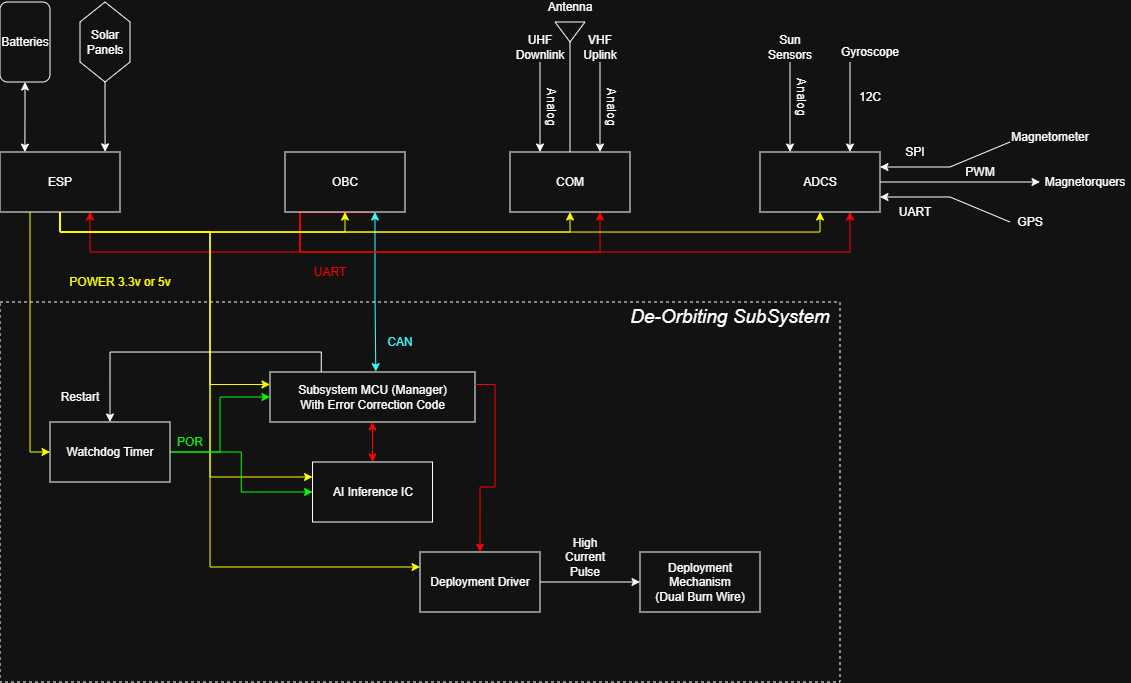

The diagram above was exported from draw.io. Its source (the exported page's mxGraphModel, read from the mxfile embedded in the PNG):
<mxGraphModel dx="599" dy="341" grid="1" gridSize="10" guides="1" tooltips="1" connect="1" arrows="1" fold="1" page="1" pageScale="1" pageWidth="850" pageHeight="1100" math="0" shadow="0">
  <root>
    <mxCell id="0" />
    <mxCell id="1" parent="0" />
    <mxCell id="639_rHF1ORyTXcgHimE5-21" edge="1" parent="1" source="639_rHF1ORyTXcgHimE5-2" style="edgeStyle=orthogonalEdgeStyle;rounded=0;orthogonalLoop=1;jettySize=auto;html=1;exitX=0.75;exitY=1;exitDx=0;exitDy=0;entryX=0.516;entryY=-0.008;entryDx=0;entryDy=0;strokeColor=light-dark(#000000,#33FFFF);startArrow=classic;startFill=1;entryPerimeter=0;" target="639_rHF1ORyTXcgHimE5-18">
      <mxGeometry relative="1" as="geometry" />
    </mxCell>
    <mxCell id="639_rHF1ORyTXcgHimE5-47" edge="1" parent="1" source="639_rHF1ORyTXcgHimE5-2" style="edgeStyle=orthogonalEdgeStyle;rounded=0;orthogonalLoop=1;jettySize=auto;html=1;exitX=0.75;exitY=1;exitDx=0;exitDy=0;entryX=0.75;entryY=1;entryDx=0;entryDy=0;strokeColor=light-dark(#000000,#FF0000);" target="639_rHF1ORyTXcgHimE5-4">
      <mxGeometry relative="1" as="geometry">
        <Array as="points">
          <mxPoint x="450" y="270" />
          <mxPoint x="750" y="270" />
        </Array>
      </mxGeometry>
    </mxCell>
    <mxCell id="639_rHF1ORyTXcgHimE5-48" edge="1" parent="1" source="639_rHF1ORyTXcgHimE5-2" style="edgeStyle=orthogonalEdgeStyle;rounded=0;orthogonalLoop=1;jettySize=auto;html=1;exitX=0.75;exitY=1;exitDx=0;exitDy=0;entryX=0.75;entryY=1;entryDx=0;entryDy=0;strokeColor=light-dark(#000000,#FF0000);" target="639_rHF1ORyTXcgHimE5-3">
      <mxGeometry relative="1" as="geometry">
        <Array as="points">
          <mxPoint x="450" y="270" />
          <mxPoint x="240" y="270" />
        </Array>
      </mxGeometry>
    </mxCell>
    <mxCell id="639_rHF1ORyTXcgHimE5-49" edge="1" parent="1" source="639_rHF1ORyTXcgHimE5-2" style="edgeStyle=orthogonalEdgeStyle;rounded=0;orthogonalLoop=1;jettySize=auto;html=1;exitX=0.75;exitY=1;exitDx=0;exitDy=0;entryX=0.75;entryY=1;entryDx=0;entryDy=0;fontColor=light-dark(#000000,#FF0000);strokeColor=light-dark(#000000,#FF0000);" target="639_rHF1ORyTXcgHimE5-5">
      <mxGeometry relative="1" as="geometry">
        <Array as="points">
          <mxPoint x="450" y="270" />
          <mxPoint x="1000" y="270" />
        </Array>
      </mxGeometry>
    </mxCell>
    <mxCell id="639_rHF1ORyTXcgHimE5-2" parent="1" style="rounded=0;whiteSpace=wrap;html=1;" value="OBC" vertex="1">
      <mxGeometry height="60" width="120" x="435" y="170" as="geometry" />
    </mxCell>
    <mxCell id="639_rHF1ORyTXcgHimE5-14" edge="1" parent="1" source="639_rHF1ORyTXcgHimE5-3" style="edgeStyle=orthogonalEdgeStyle;rounded=0;orthogonalLoop=1;jettySize=auto;html=1;exitX=0.5;exitY=1;exitDx=0;exitDy=0;entryX=0.5;entryY=1;entryDx=0;entryDy=0;strokeColor=light-dark(#000000,#FFFF00);" target="639_rHF1ORyTXcgHimE5-2">
      <mxGeometry relative="1" as="geometry" />
    </mxCell>
    <mxCell id="639_rHF1ORyTXcgHimE5-15" edge="1" parent="1" source="639_rHF1ORyTXcgHimE5-3" style="edgeStyle=orthogonalEdgeStyle;rounded=0;orthogonalLoop=1;jettySize=auto;html=1;exitX=0.5;exitY=1;exitDx=0;exitDy=0;entryX=0.5;entryY=1;entryDx=0;entryDy=0;strokeColor=light-dark(#000000,#FFFF00);" target="639_rHF1ORyTXcgHimE5-4">
      <mxGeometry relative="1" as="geometry" />
    </mxCell>
    <mxCell id="639_rHF1ORyTXcgHimE5-16" edge="1" parent="1" source="639_rHF1ORyTXcgHimE5-3" style="edgeStyle=orthogonalEdgeStyle;rounded=0;orthogonalLoop=1;jettySize=auto;html=1;exitX=0.5;exitY=1;exitDx=0;exitDy=0;entryX=0.5;entryY=1;entryDx=0;entryDy=0;strokeColor=light-dark(#000000,#FFFF00);" target="639_rHF1ORyTXcgHimE5-5">
      <mxGeometry relative="1" as="geometry" />
    </mxCell>
    <mxCell id="639_rHF1ORyTXcgHimE5-25" edge="1" parent="1" source="639_rHF1ORyTXcgHimE5-3" style="edgeStyle=orthogonalEdgeStyle;rounded=0;orthogonalLoop=1;jettySize=auto;html=1;exitX=0.25;exitY=1;exitDx=0;exitDy=0;entryX=0;entryY=0.5;entryDx=0;entryDy=0;fontColor=light-dark(#000000,#FFFF00);strokeColor=light-dark(#000000,#FFFF00);" target="639_rHF1ORyTXcgHimE5-56">
      <mxGeometry relative="1" as="geometry" />
    </mxCell>
    <mxCell id="639_rHF1ORyTXcgHimE5-63" edge="1" parent="1" source="639_rHF1ORyTXcgHimE5-3" style="edgeStyle=orthogonalEdgeStyle;rounded=0;orthogonalLoop=1;jettySize=auto;html=1;exitX=0.5;exitY=1;exitDx=0;exitDy=0;entryX=0;entryY=0.25;entryDx=0;entryDy=0;strokeColor=light-dark(#000000,#FFFF00);" target="639_rHF1ORyTXcgHimE5-18">
      <mxGeometry relative="1" as="geometry">
        <Array as="points">
          <mxPoint x="210" y="250" />
          <mxPoint x="360" y="250" />
          <mxPoint x="360" y="402" />
        </Array>
      </mxGeometry>
    </mxCell>
    <mxCell id="639_rHF1ORyTXcgHimE5-64" edge="1" parent="1" source="639_rHF1ORyTXcgHimE5-3" style="edgeStyle=orthogonalEdgeStyle;rounded=0;orthogonalLoop=1;jettySize=auto;html=1;exitX=0.5;exitY=1;exitDx=0;exitDy=0;entryX=0;entryY=0.25;entryDx=0;entryDy=0;strokeColor=light-dark(#000000,#FFFF00);" target="639_rHF1ORyTXcgHimE5-58">
      <mxGeometry relative="1" as="geometry">
        <Array as="points">
          <mxPoint x="210" y="250" />
          <mxPoint x="360" y="250" />
          <mxPoint x="360" y="495" />
        </Array>
      </mxGeometry>
    </mxCell>
    <mxCell id="639_rHF1ORyTXcgHimE5-65" edge="1" parent="1" source="639_rHF1ORyTXcgHimE5-3" style="edgeStyle=orthogonalEdgeStyle;rounded=0;orthogonalLoop=1;jettySize=auto;html=1;exitX=0.5;exitY=1;exitDx=0;exitDy=0;entryX=0;entryY=0.25;entryDx=0;entryDy=0;strokeColor=light-dark(#000000,#FFFF00);" target="639_rHF1ORyTXcgHimE5-52">
      <mxGeometry relative="1" as="geometry">
        <Array as="points">
          <mxPoint x="210" y="250" />
          <mxPoint x="360" y="250" />
          <mxPoint x="360" y="585" />
        </Array>
      </mxGeometry>
    </mxCell>
    <mxCell id="639_rHF1ORyTXcgHimE5-3" parent="1" style="rounded=0;whiteSpace=wrap;html=1;" value="ESP" vertex="1">
      <mxGeometry height="60" width="120" x="150" y="170" as="geometry" />
    </mxCell>
    <mxCell id="639_rHF1ORyTXcgHimE5-4" parent="1" style="rounded=0;whiteSpace=wrap;html=1;" value="COM" vertex="1">
      <mxGeometry height="60" width="120" x="660" y="170" as="geometry" />
    </mxCell>
    <mxCell id="639_rHF1ORyTXcgHimE5-5" parent="1" style="rounded=0;whiteSpace=wrap;html=1;" value="ADCS" vertex="1">
      <mxGeometry height="60" width="120" x="910" y="170" as="geometry" />
    </mxCell>
    <mxCell id="639_rHF1ORyTXcgHimE5-6" parent="1" style="shape=hexagon;perimeter=hexagonPerimeter2;whiteSpace=wrap;html=1;fixedSize=1;direction=south;" value="Solar Panels" vertex="1">
      <mxGeometry height="80" width="50" x="230" y="20" as="geometry" />
    </mxCell>
    <mxCell id="639_rHF1ORyTXcgHimE5-7" parent="1" style="rounded=1;whiteSpace=wrap;html=1;direction=south;" value="Batteries" vertex="1">
      <mxGeometry height="80" width="50" x="150" y="20" as="geometry" />
    </mxCell>
    <mxCell id="639_rHF1ORyTXcgHimE5-8" edge="1" parent="1" source="639_rHF1ORyTXcgHimE5-7" style="edgeStyle=orthogonalEdgeStyle;rounded=0;orthogonalLoop=1;jettySize=auto;html=1;entryX=0.207;entryY=0.002;entryDx=0;entryDy=0;entryPerimeter=0;startArrow=classic;startFill=1;" target="639_rHF1ORyTXcgHimE5-3">
      <mxGeometry relative="1" as="geometry" />
    </mxCell>
    <mxCell id="639_rHF1ORyTXcgHimE5-9" edge="1" parent="1" source="639_rHF1ORyTXcgHimE5-6" style="edgeStyle=orthogonalEdgeStyle;rounded=0;orthogonalLoop=1;jettySize=auto;html=1;entryX=0.876;entryY=-0.003;entryDx=0;entryDy=0;entryPerimeter=0;" target="639_rHF1ORyTXcgHimE5-3">
      <mxGeometry relative="1" as="geometry" />
    </mxCell>
    <mxCell id="639_rHF1ORyTXcgHimE5-17" parent="1" style="rounded=0;whiteSpace=wrap;html=1;dashed=1;fillColor=none;" value="" vertex="1">
      <mxGeometry height="380" width="840" x="150" y="320" as="geometry" />
    </mxCell>
    <mxCell id="639_rHF1ORyTXcgHimE5-59" edge="1" parent="1" source="639_rHF1ORyTXcgHimE5-18" style="edgeStyle=orthogonalEdgeStyle;rounded=0;orthogonalLoop=1;jettySize=auto;html=1;entryX=0.5;entryY=0;entryDx=0;entryDy=0;strokeColor=light-dark(#000000,#FF0000);startArrow=classic;startFill=1;" target="639_rHF1ORyTXcgHimE5-58">
      <mxGeometry relative="1" as="geometry" />
    </mxCell>
    <mxCell id="639_rHF1ORyTXcgHimE5-71" edge="1" parent="1" source="639_rHF1ORyTXcgHimE5-18" style="edgeStyle=orthogonalEdgeStyle;rounded=0;orthogonalLoop=1;jettySize=auto;html=1;exitX=0.25;exitY=0;exitDx=0;exitDy=0;entryX=0.5;entryY=0;entryDx=0;entryDy=0;" target="639_rHF1ORyTXcgHimE5-56">
      <mxGeometry relative="1" as="geometry" />
    </mxCell>
    <mxCell id="639_rHF1ORyTXcgHimE5-18" parent="1" style="rounded=0;whiteSpace=wrap;html=1;" value="Subsystem MCU (Manager)&lt;div&gt;With Error Correction Code&lt;/div&gt;" vertex="1">
      <mxGeometry height="50" width="205" x="420" y="390" as="geometry" />
    </mxCell>
    <mxCell id="639_rHF1ORyTXcgHimE5-23" parent="1" style="text;html=1;whiteSpace=wrap;strokeColor=none;fillColor=none;align=center;verticalAlign=middle;rounded=0;fontColor=light-dark(#000000,#FFFF00);" value="POWER&amp;nbsp;&lt;span style=&quot;background-color: transparent;&quot;&gt;3.3v or&amp;nbsp;&lt;/span&gt;&lt;span style=&quot;background-color: transparent;&quot;&gt;5v&lt;/span&gt;" vertex="1">
      <mxGeometry height="20" width="120" x="210" y="290" as="geometry" />
    </mxCell>
    <mxCell id="639_rHF1ORyTXcgHimE5-24" parent="1" style="rounded=0;whiteSpace=wrap;html=1;" value="Deployment Mechanism&lt;div&gt;(Dual Burn Wire)&lt;/div&gt;" vertex="1">
      <mxGeometry height="60" width="120" x="790" y="570" as="geometry" />
    </mxCell>
    <mxCell id="639_rHF1ORyTXcgHimE5-27" edge="1" parent="1" style="edgeStyle=none;orthogonalLoop=1;jettySize=auto;html=1;rounded=0;entryX=1;entryY=0.25;entryDx=0;entryDy=0;" target="639_rHF1ORyTXcgHimE5-5" value="">
      <mxGeometry relative="1" width="100" as="geometry">
        <Array as="points">
          <mxPoint x="1100" y="185" />
        </Array>
        <mxPoint x="1160" y="160" as="sourcePoint" />
        <mxPoint x="1170" y="160" as="targetPoint" />
      </mxGeometry>
    </mxCell>
    <mxCell id="639_rHF1ORyTXcgHimE5-28" edge="1" parent="1" source="639_rHF1ORyTXcgHimE5-5" style="edgeStyle=none;orthogonalLoop=1;jettySize=auto;html=1;rounded=0;exitX=1;exitY=0.5;exitDx=0;exitDy=0;entryX=0;entryY=0.5;entryDx=0;entryDy=0;" target="639_rHF1ORyTXcgHimE5-33" value="">
      <mxGeometry relative="1" width="100" as="geometry">
        <Array as="points" />
        <mxPoint x="970" y="200" as="sourcePoint" />
        <mxPoint x="1070" y="200" as="targetPoint" />
      </mxGeometry>
    </mxCell>
    <mxCell id="639_rHF1ORyTXcgHimE5-29" edge="1" parent="1" style="edgeStyle=none;orthogonalLoop=1;jettySize=auto;html=1;rounded=0;entryX=1;entryY=0.75;entryDx=0;entryDy=0;" target="639_rHF1ORyTXcgHimE5-5" value="">
      <mxGeometry relative="1" width="100" as="geometry">
        <Array as="points">
          <mxPoint x="1100" y="215" />
        </Array>
        <mxPoint x="1160" y="240" as="sourcePoint" />
        <mxPoint x="1210" y="230" as="targetPoint" />
      </mxGeometry>
    </mxCell>
    <mxCell id="639_rHF1ORyTXcgHimE5-30" parent="1" style="text;html=1;whiteSpace=wrap;strokeColor=none;fillColor=none;align=center;verticalAlign=middle;rounded=0;" value="SPI" vertex="1">
      <mxGeometry height="20" width="50" x="1040" y="160" as="geometry" />
    </mxCell>
    <mxCell id="639_rHF1ORyTXcgHimE5-31" parent="1" style="text;html=1;whiteSpace=wrap;strokeColor=none;fillColor=none;align=center;verticalAlign=middle;rounded=0;" value="Magnetometer" vertex="1">
      <mxGeometry height="30" width="80" x="1160" y="140" as="geometry" />
    </mxCell>
    <mxCell id="639_rHF1ORyTXcgHimE5-32" parent="1" style="text;html=1;whiteSpace=wrap;strokeColor=none;fillColor=none;align=center;verticalAlign=middle;rounded=0;" value="PWM" vertex="1">
      <mxGeometry height="20" width="40" x="1110" y="180" as="geometry" />
    </mxCell>
    <mxCell id="639_rHF1ORyTXcgHimE5-33" parent="1" style="text;html=1;whiteSpace=wrap;strokeColor=none;fillColor=none;align=center;verticalAlign=middle;rounded=0;" value="Magnetorquers" vertex="1">
      <mxGeometry height="30" width="90" x="1190" y="185" as="geometry" />
    </mxCell>
    <mxCell id="639_rHF1ORyTXcgHimE5-34" parent="1" style="text;html=1;whiteSpace=wrap;strokeColor=none;fillColor=none;align=center;verticalAlign=middle;rounded=0;" value="UART" vertex="1">
      <mxGeometry height="20" width="50" x="1040" y="220" as="geometry" />
    </mxCell>
    <mxCell id="639_rHF1ORyTXcgHimE5-35" parent="1" style="text;html=1;whiteSpace=wrap;strokeColor=none;fillColor=none;align=center;verticalAlign=middle;rounded=0;" value="GPS" vertex="1">
      <mxGeometry height="20" width="40" x="1160" y="230" as="geometry" />
    </mxCell>
    <mxCell id="639_rHF1ORyTXcgHimE5-37" edge="1" parent="1" style="edgeStyle=none;orthogonalLoop=1;jettySize=auto;html=1;rounded=0;entryX=0.75;entryY=0;entryDx=0;entryDy=0;" target="639_rHF1ORyTXcgHimE5-5" value="">
      <mxGeometry relative="1" width="100" as="geometry">
        <Array as="points" />
        <mxPoint x="1000" y="80" as="sourcePoint" />
        <mxPoint x="1040" y="80" as="targetPoint" />
      </mxGeometry>
    </mxCell>
    <mxCell id="639_rHF1ORyTXcgHimE5-38" parent="1" style="text;html=1;whiteSpace=wrap;strokeColor=none;fillColor=none;align=center;verticalAlign=middle;rounded=0;" value="Gyroscope" vertex="1">
      <mxGeometry height="20" width="60" x="990" y="60" as="geometry" />
    </mxCell>
    <mxCell id="639_rHF1ORyTXcgHimE5-39" edge="1" parent="1" style="edgeStyle=none;orthogonalLoop=1;jettySize=auto;html=1;rounded=0;entryX=0.25;entryY=0;entryDx=0;entryDy=0;" target="639_rHF1ORyTXcgHimE5-5" value="">
      <mxGeometry relative="1" width="100" as="geometry">
        <Array as="points" />
        <mxPoint x="940" y="80" as="sourcePoint" />
        <mxPoint x="990" y="80" as="targetPoint" />
      </mxGeometry>
    </mxCell>
    <mxCell id="639_rHF1ORyTXcgHimE5-40" parent="1" style="text;html=1;whiteSpace=wrap;strokeColor=none;fillColor=none;align=center;verticalAlign=middle;rounded=0;" value="Sun Sensors" vertex="1">
      <mxGeometry height="30" width="60" x="910" y="50" as="geometry" />
    </mxCell>
    <mxCell id="639_rHF1ORyTXcgHimE5-42" edge="1" parent="1" source="639_rHF1ORyTXcgHimE5-41" style="edgeStyle=orthogonalEdgeStyle;rounded=0;orthogonalLoop=1;jettySize=auto;html=1;entryX=0.5;entryY=0;entryDx=0;entryDy=0;endArrow=none;endFill=0;" target="639_rHF1ORyTXcgHimE5-4">
      <mxGeometry relative="1" as="geometry" />
    </mxCell>
    <mxCell id="639_rHF1ORyTXcgHimE5-41" parent="1" style="triangle;whiteSpace=wrap;html=1;direction=south;" value="" vertex="1">
      <mxGeometry height="20" width="30" x="705" y="40" as="geometry" />
    </mxCell>
    <mxCell id="639_rHF1ORyTXcgHimE5-43" edge="1" parent="1" style="edgeStyle=none;orthogonalLoop=1;jettySize=auto;html=1;rounded=0;entryX=0.75;entryY=0;entryDx=0;entryDy=0;" target="639_rHF1ORyTXcgHimE5-4" value="">
      <mxGeometry relative="1" width="100" as="geometry">
        <Array as="points" />
        <mxPoint x="750" y="80" as="sourcePoint" />
        <mxPoint x="810" y="80" as="targetPoint" />
      </mxGeometry>
    </mxCell>
    <mxCell id="639_rHF1ORyTXcgHimE5-44" parent="1" style="text;html=1;whiteSpace=wrap;strokeColor=none;fillColor=none;align=center;verticalAlign=middle;rounded=0;" value="VHF&lt;div&gt;Uplink&lt;/div&gt;" vertex="1">
      <mxGeometry height="20" width="40" x="730" y="55" as="geometry" />
    </mxCell>
    <mxCell id="639_rHF1ORyTXcgHimE5-45" edge="1" parent="1" style="edgeStyle=none;orthogonalLoop=1;jettySize=auto;html=1;rounded=0;entryX=0.25;entryY=0;entryDx=0;entryDy=0;" target="639_rHF1ORyTXcgHimE5-4" value="">
      <mxGeometry relative="1" width="100" as="geometry">
        <Array as="points" />
        <mxPoint x="690" y="80" as="sourcePoint" />
        <mxPoint x="730" y="80" as="targetPoint" />
      </mxGeometry>
    </mxCell>
    <mxCell id="639_rHF1ORyTXcgHimE5-46" parent="1" style="text;html=1;whiteSpace=wrap;strokeColor=none;fillColor=none;align=center;verticalAlign=middle;rounded=0;" value="UHF&lt;div&gt;Downlink&lt;/div&gt;" vertex="1">
      <mxGeometry height="20" width="40" x="670" y="55" as="geometry" />
    </mxCell>
    <mxCell id="639_rHF1ORyTXcgHimE5-50" parent="1" style="text;html=1;whiteSpace=wrap;strokeColor=none;fillColor=none;align=center;verticalAlign=middle;rounded=0;fontColor=light-dark(#000000,#FF0000);" value="UART" vertex="1">
      <mxGeometry height="30" width="60" x="450" y="275" as="geometry" />
    </mxCell>
    <mxCell id="639_rHF1ORyTXcgHimE5-51" parent="1" style="text;html=1;whiteSpace=wrap;strokeColor=none;fillColor=none;align=center;verticalAlign=middle;rounded=0;" value="Antenna" vertex="1">
      <mxGeometry height="10" width="50" x="695" y="20" as="geometry" />
    </mxCell>
    <mxCell id="639_rHF1ORyTXcgHimE5-54" edge="1" parent="1" source="639_rHF1ORyTXcgHimE5-52" style="edgeStyle=orthogonalEdgeStyle;rounded=0;orthogonalLoop=1;jettySize=auto;html=1;exitX=1;exitY=0.5;exitDx=0;exitDy=0;entryX=0;entryY=0.5;entryDx=0;entryDy=0;" target="639_rHF1ORyTXcgHimE5-24">
      <mxGeometry relative="1" as="geometry" />
    </mxCell>
    <mxCell id="639_rHF1ORyTXcgHimE5-52" parent="1" style="rounded=0;whiteSpace=wrap;html=1;" value="Deployment Driver" vertex="1">
      <mxGeometry height="60" width="120" x="570" y="570" as="geometry" />
    </mxCell>
    <mxCell id="639_rHF1ORyTXcgHimE5-57" edge="1" parent="1" source="639_rHF1ORyTXcgHimE5-56" style="edgeStyle=orthogonalEdgeStyle;rounded=0;orthogonalLoop=1;jettySize=auto;html=1;exitX=1;exitY=0.5;exitDx=0;exitDy=0;entryX=0;entryY=0.5;entryDx=0;entryDy=0;strokeColor=light-dark(#000000,#00FF00);" target="639_rHF1ORyTXcgHimE5-18">
      <mxGeometry relative="1" as="geometry" />
    </mxCell>
    <mxCell id="639_rHF1ORyTXcgHimE5-70" edge="1" parent="1" source="639_rHF1ORyTXcgHimE5-56" style="edgeStyle=orthogonalEdgeStyle;rounded=0;orthogonalLoop=1;jettySize=auto;html=1;exitX=1;exitY=0.5;exitDx=0;exitDy=0;entryX=0;entryY=0.5;entryDx=0;entryDy=0;strokeColor=light-dark(#000000,#00FF00);" target="639_rHF1ORyTXcgHimE5-58">
      <mxGeometry relative="1" as="geometry" />
    </mxCell>
    <mxCell id="639_rHF1ORyTXcgHimE5-56" parent="1" style="rounded=0;whiteSpace=wrap;html=1;" value="Watchdog Timer" vertex="1">
      <mxGeometry height="60" width="120" x="200" y="440" as="geometry" />
    </mxCell>
    <mxCell id="639_rHF1ORyTXcgHimE5-60" edge="1" parent="1" source="639_rHF1ORyTXcgHimE5-18" style="edgeStyle=orthogonalEdgeStyle;rounded=0;orthogonalLoop=1;jettySize=auto;html=1;exitX=1;exitY=0.25;exitDx=0;exitDy=0;entryX=0.5;entryY=0;entryDx=0;entryDy=0;strokeColor=light-dark(#000000,#FF0000);" target="639_rHF1ORyTXcgHimE5-52">
      <mxGeometry relative="1" as="geometry" />
    </mxCell>
    <mxCell id="639_rHF1ORyTXcgHimE5-58" parent="1" style="rounded=0;whiteSpace=wrap;html=1;" value="AI Inference IC" vertex="1">
      <mxGeometry height="60" width="120" x="462.5" y="480" as="geometry" />
    </mxCell>
    <mxCell id="639_rHF1ORyTXcgHimE5-66" parent="1" style="text;html=1;whiteSpace=wrap;align=center;verticalAlign=middle;rounded=0;fontColor=light-dark(#000000,#00FF00);" value="POR" vertex="1">
      <mxGeometry height="20" width="40" x="320" y="450" as="geometry" />
    </mxCell>
    <mxCell id="639_rHF1ORyTXcgHimE5-76" parent="1" style="text;html=1;whiteSpace=wrap;strokeColor=none;fillColor=none;align=center;verticalAlign=middle;rounded=0;" value="Restart" vertex="1">
      <mxGeometry height="30" width="60" x="200" y="400" as="geometry" />
    </mxCell>
    <mxCell id="n_O7tuBYWAY45kGRv4AO-1" parent="1" style="text;html=1;whiteSpace=wrap;strokeColor=none;fillColor=none;align=center;verticalAlign=middle;rounded=0;fontColor=light-dark(#000000,#33FFFF);" value="CAN" vertex="1">
      <mxGeometry height="20" width="40" x="530" y="350" as="geometry" />
    </mxCell>
    <mxCell id="n_O7tuBYWAY45kGRv4AO-2" parent="1" style="text;html=1;whiteSpace=wrap;strokeColor=none;fillColor=none;align=center;verticalAlign=middle;rounded=0;fontSize=19;dashed=1;textShadow=0;fontStyle=2" value="De-Orbiting SubSystem" vertex="1">
      <mxGeometry height="30" width="240" x="760" y="320" as="geometry" />
    </mxCell>
    <mxCell id="n_O7tuBYWAY45kGRv4AO-4" parent="1" style="text;html=1;whiteSpace=wrap;strokeColor=none;fillColor=none;align=center;verticalAlign=middle;rounded=0;" value="12C" vertex="1">
      <mxGeometry height="10" width="30" x="1005" y="110" as="geometry" />
    </mxCell>
    <mxCell id="n_O7tuBYWAY45kGRv4AO-8" parent="1" style="text;html=1;whiteSpace=wrap;strokeColor=none;fillColor=none;align=center;verticalAlign=middle;rounded=0;direction=south;textDirection=vertical-rl;" value="Analog" vertex="1">
      <mxGeometry height="50" width="20" x="940" y="90" as="geometry" />
    </mxCell>
    <mxCell id="n_O7tuBYWAY45kGRv4AO-9" parent="1" style="text;html=1;whiteSpace=wrap;strokeColor=none;fillColor=none;align=center;verticalAlign=middle;rounded=0;direction=south;textDirection=vertical-rl;" value="Analog" vertex="1">
      <mxGeometry height="50" width="20" x="750" y="100" as="geometry" />
    </mxCell>
    <mxCell id="n_O7tuBYWAY45kGRv4AO-10" parent="1" style="text;html=1;whiteSpace=wrap;strokeColor=none;fillColor=none;align=center;verticalAlign=middle;rounded=0;direction=south;textDirection=vertical-rl;" value="Analog" vertex="1">
      <mxGeometry height="50" width="20" x="690" y="100" as="geometry" />
    </mxCell>
    <mxCell id="n_O7tuBYWAY45kGRv4AO-11" parent="1" style="text;html=1;whiteSpace=wrap;strokeColor=none;fillColor=none;align=center;verticalAlign=middle;rounded=0;" value="High Current Pulse" vertex="1">
      <mxGeometry height="30" width="60" x="705" y="560" as="geometry" />
    </mxCell>
  </root>
</mxGraphModel>